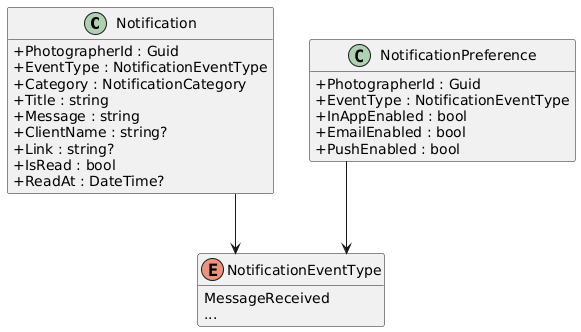

The diagram above was rendered by PlantUML. Its source (embedded in the PNG):
@startuml
skinparam classAttributeIconSize 0
skinparam linetype ortho
hide empty methods

class Notification {
  +PhotographerId : Guid
  +EventType : NotificationEventType
  +Category : NotificationCategory
  +Title : string
  +Message : string
  +ClientName : string?
  +Link : string?
  +IsRead : bool
  +ReadAt : DateTime?
}

class NotificationPreference {
  +PhotographerId : Guid
  +EventType : NotificationEventType
  +InAppEnabled : bool
  +EmailEnabled : bool
  +PushEnabled : bool
}

enum NotificationEventType {
  MessageReceived
  ...
}

Notification --> NotificationEventType
NotificationPreference --> NotificationEventType

@enduml